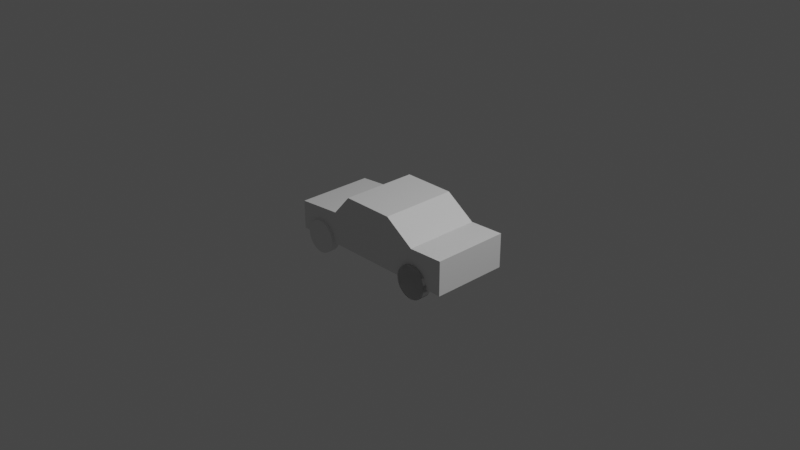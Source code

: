 # Source: car.blend  (saved by Blender 2.81.16; exported with 4.5.12 LTS)
import bpy
from mathutils import Matrix  # noqa: F401  (used for matrix-valued properties, if any)

bpy.ops.wm.read_factory_settings(use_empty=True)
scene = bpy.context.scene
scene.name = 'Scene'

# ---- collections
col_collection = bpy.data.collections.new('Collection'); scene.collection.children.link(col_collection)

# ---- materials (node trees are filled in below, after node groups)
mat_material = bpy.data.materials.new('Material')
mat_material.alpha_threshold = 0.0
mat_material.use_transparent_shadow = False
mat_material.line_color = (0.0, 0.0, 0.0, 1.0)

# ---- material node trees
mat_material.use_nodes = True; mat_material.node_tree.nodes.clear()
_N = mat_material.node_tree.nodes; _L = mat_material.node_tree.links
n0 = _N.new('ShaderNodeOutputMaterial'); n0.name = 'Material Output'; n0.location = (300, 300)
n1 = _N.new('ShaderNodeBsdfPrincipled'); n1.name = 'Principled BSDF'; n1.location = (10, 300)
n1.distribution = 'GGX'
n1.subsurface_method = 'BURLEY'
n1.inputs[2].default_value = 0.4
n1.inputs[3].default_value = 1.45
n1.inputs[27].default_value = (0.0, 0.0, 0.0, 1.0)
n1.inputs[28].default_value = 1.0
_L.new(n1.outputs[0], n0.inputs[0])
n0.is_active_output = True

# ---- world
world_world = bpy.data.worlds.new('World'); scene.world = world_world
world_world.use_nodes = True; world_world.node_tree.nodes.clear()
_N = world_world.node_tree.nodes; _L = world_world.node_tree.links
n0 = _N.new('ShaderNodeOutputWorld'); n0.name = 'World Output'; n0.location = (300, 300)
n1 = _N.new('ShaderNodeBackground'); n1.name = 'Background'; n1.location = (10, 300)
n1.inputs[0].default_value = (0.05088, 0.05088, 0.05088, 1.0)
_L.new(n1.outputs[0], n0.inputs[0])
n0.is_active_output = True
world_world.color = (0.05088, 0.05088, 0.05088)
world_world.use_sun_shadow = False
world_world.sun_shadow_jitter_overblur = 0.0

# ---- cameras
cam_camera = bpy.data.cameras.new('Camera')
cam_camera.clip_end = 100.0
cam_camera.ortho_scale = 7.314

# ---- lights
light_light = bpy.data.lights.new('Light', 'POINT')
light_light.transmission_factor = 0.0
light_light.energy = 1000.0
light_light.shadow_soft_size = 0.1
light_light.shadow_maximum_resolution = 0.006
light_light.use_absolute_resolution = True

# ---- meshes
me_cube = bpy.data.meshes.new('Cube')
me_cube.from_pydata([(-0.9108, -0.2166, -0.2969), (-0.9108, -0.2166, -0.213), (-0.9108, 0.2166, -0.2969), (-0.9108, 0.2166, -0.213), (1.0, 0.4225, 0.05417), (1.0, 0.4225, -0.3196), (1.0, -0.4225, 0.05417), (1.0, -0.4225, -0.3196), (-1.0, 0.4225, -0.004129), (-1.0, 0.4225, -0.3196), (-1.0, -0.4225, -0.004129), (-1.0, -0.4225, -0.3196), (0.0, 0.4225, -0.3196), (-0.2927, -0.4225, 0.2678), (0.0, -0.4225, -0.3196), (-0.2927, 0.4225, 0.2678), (-0.5, 0.4225, -0.3196), (-0.5, -0.4225, 0.03484), (-0.5, -0.4225, -0.3196), (-0.5, 0.4225, 0.03484), (0.5, -0.4225, -0.3196), (0.2819, 0.4225, 0.2643), (0.5, 0.4225, -0.3196), (0.2819, -0.4225, 0.2643), (0.75, -0.4225, -0.3196), (0.6124, 0.4225, 0.04081), (0.75, 0.4225, -0.3196), (0.6124, -0.4225, 0.04081), (-1.0, 0.2166, -0.213), (-1.0, -0.2166, -0.2969), (-1.0, 0.2166, -0.2969), (-1.0, -0.2166, -0.213), (-1.0, 0.2166, -0.2427)], [], [(2, 0, 1, 3), (0, 29, 31, 1), (3, 1, 31, 28), (19, 8, 10, 17), (18, 17, 10, 11), (11, 10, 8, 9, 32, 28, 31), (26, 5, 7, 24), (5, 4, 6, 7), (26, 25, 4, 5), (16, 19, 15, 12), (16, 12, 14, 18), (20, 23, 13, 14), (21, 15, 13, 23), (9, 16, 18, 11), (9, 8, 19, 16), (14, 13, 17, 18), (15, 19, 17, 13), (25, 21, 23, 27), (24, 27, 23, 20), (12, 15, 21, 22), (12, 22, 20, 14), (7, 6, 27, 24), (4, 25, 27, 6), (22, 21, 25, 26), (22, 26, 24, 20), (30, 2, 3, 28, 32), (31, 29, 30, 32, 9, 11), (29, 0, 2, 30)])
_uv = me_cube.uv_layers.new(name='UVMap')
_uv.uv.foreach_set('vector', [0.375, 0.5, 0.375, 0.75, 0.625, 0.75, 0.625, 0.5, 0.375, 0.75, 0.375, 0.9028, 0.625, 0.9028, 0.625, 0.75, 0.625, 0.5, 0.625, 0.75, 0.7778, 0.75, 0.7778, 0.5, 0.8125, 0.5, 0.875, 0.5, 0.875, 0.75, 0.8125, 0.75, 0.375, 0.9375, 0.625, 0.9375, 0.625, 1.0, 0.375, 1.0, 0.375, 0.0, 0.625, 0.0, 0.625, 0.25, 0.375, 0.25, 0.4359, 0.1891, 0.4594, 0.1891, 0.4594, 0.06093, 0.3438, 0.5, 0.375, 0.5, 0.375, 0.75, 0.3438, 0.75, 0.375, 0.5, 0.625, 0.5, 0.625, 0.75, 0.375, 0.75, 0.375, 0.4688, 0.625, 0.4688, 0.625, 0.5, 0.375, 0.5, 0.375, 0.3125, 0.625, 0.3125, 0.625, 0.375, 0.375, 0.375, 0.1875, 0.5, 0.25, 0.5, 0.25, 0.75, 0.1875, 0.75, 0.375, 0.8125, 0.625, 0.8125, 0.625, 0.875, 0.375, 0.875, 0.6875, 0.5, 0.75, 0.5, 0.75, 0.75, 0.6875, 0.75, 0.125, 0.5, 0.1875, 0.5, 0.1875, 0.75, 0.125, 0.75, 0.375, 0.25, 0.625, 0.25, 0.625, 0.3125, 0.375, 0.3125, 0.375, 0.875, 0.625, 0.875, 0.625, 0.9375, 0.375, 0.9375, 0.75, 0.5, 0.8125, 0.5, 0.8125, 0.75, 0.75, 0.75, 0.6562, 0.5, 0.6875, 0.5, 0.6875, 0.75, 0.6562, 0.75, 0.375, 0.7812, 0.625, 0.7812, 0.625, 0.8125, 0.375, 0.8125, 0.375, 0.375, 0.625, 0.375, 0.625, 0.4375, 0.375, 0.4375, 0.25, 0.5, 0.3125, 0.5, 0.3125, 0.75, 0.25, 0.75, 0.375, 0.75, 0.625, 0.75, 0.625, 0.7812, 0.375, 0.7812, 0.625, 0.5, 0.6562, 0.5, 0.6562, 0.75, 0.625, 0.75, 0.375, 0.4375, 0.625, 0.4375, 0.625, 0.4688, 0.375, 0.4688, 0.3125, 0.5, 0.3438, 0.5, 0.3438, 0.75, 0.3125, 0.75, 0.375, 0.3472, 0.375, 0.5, 0.625, 0.5, 0.625, 0.3472, 0.5365, 0.3472, 0.4594, 0.06093, 0.393, 0.06093, 0.393, 0.1891, 0.4359, 0.1891, 0.375, 0.25, 0.375, 0.0, 0.2222, 0.75, 0.375, 0.75, 0.375, 0.5, 0.2222, 0.5])
me_cube.materials.append(mat_material)
me_cube.use_remesh_preserve_volume = False
me_cube.use_remesh_preserve_attributes = False
me_cube.use_mirror_vertex_groups = False
me_cube.update()
me_plane = bpy.data.meshes.new('Plane')
me_plane.from_pydata([(0.9921, -3.849e-07, 0.3794), (0.973, -0.1935, 0.3794), (0.9166, -0.3797, 0.3794), (0.7015, -0.7015, 0.3794), (0.8249, -0.5512, 0.3794), (0.5512, -0.8249, 0.3794), (0.3796, -0.9166, 0.3794), (0.1935, -0.973, 0.3794), (-9.42e-08, -0.9921, 0.3794), (-0.1935, -0.973, 0.3794), (-0.3796, -0.9166, 0.3794), (-0.5512, -0.8249, 0.3794), (-0.7015, -0.7015, 0.3794), (-0.8249, -0.5512, 0.3794), (-0.9166, -0.3796, 0.3794), (-0.9921, -1.219e-07, 0.3794), (-0.973, -0.1935, 0.3794), (-0.973, 0.1935, 0.3794), (0.973, 0.1935, 0.3794), (0.9166, 0.3796, 0.3794), (-0.9166, 0.3796, 0.3794), (0.8249, 0.5512, 0.3794), (-0.8249, 0.5512, 0.3794), (-0.7015, 0.7015, 0.3794), (0.7015, 0.7015, 0.3794), (0.5512, 0.8249, 0.3794), (-0.5512, 0.8249, 0.3794), (0.3796, 0.9166, 0.3794), (0.1935, 0.973, 0.3794), (0.0, 0.9921, 0.3794), (-0.1935, 0.973, 0.3794), (-0.3796, 0.9166, 0.3794), (0.9921, -3.849e-07, -0.1399), (0.973, -0.1935, -0.1399), (0.9166, -0.3797, -0.1399), (0.7015, -0.7015, -0.1399), (0.8249, -0.5512, -0.1399), (0.5512, -0.8249, -0.1399), (0.3796, -0.9166, -0.1399), (0.1935, -0.973, -0.1399), (-9.42e-08, -0.9921, -0.1399), (-0.1935, -0.973, -0.1399), (-0.3796, -0.9166, -0.1399), (-0.5512, -0.8249, -0.1399), (-0.7015, -0.7015, -0.1399), (-0.8249, -0.5512, -0.1399), (-0.9166, -0.3796, -0.1399), (-0.9921, -1.219e-07, -0.1399), (-0.973, -0.1935, -0.1399), (-0.973, 0.1935, -0.1399), (0.973, 0.1935, -0.1399), (0.9166, 0.3796, -0.1399), (-0.9166, 0.3796, -0.1399), (0.8249, 0.5512, -0.1399), (-0.8249, 0.5512, -0.1399), (-0.7015, 0.7015, -0.1399), (0.7015, 0.7015, -0.1399), (0.5512, 0.8249, -0.1399), (-0.5512, 0.8249, -0.1399), (0.3796, 0.9166, -0.1399), (0.1935, 0.973, -0.1399), (0.0, 0.9921, -0.1399), (-0.1935, 0.973, -0.1399), (-0.3796, 0.9166, -0.1399)], [], [(15, 16, 14, 13, 12, 11, 10, 9, 8, 7, 6, 5, 3, 4, 2, 1, 0, 18, 19, 21, 24, 25, 27, 28, 29, 30, 31, 26, 23, 22, 20, 17), (47, 49, 52, 54, 55, 58, 63, 62, 61, 60, 59, 57, 56, 53, 51, 50, 32, 33, 34, 36, 35, 37, 38, 39, 40, 41, 42, 43, 44, 45, 46, 48), (0, 1, 33, 32), (1, 2, 34, 33), (4, 3, 35, 36), (2, 4, 36, 34), (3, 5, 37, 35), (5, 6, 38, 37), (6, 7, 39, 38), (7, 8, 40, 39), (8, 9, 41, 40), (9, 10, 42, 41), (10, 11, 43, 42), (11, 12, 44, 43), (13, 14, 46, 45), (12, 13, 45, 44), (16, 15, 47, 48), (14, 16, 48, 46), (15, 17, 49, 47), (18, 0, 32, 50), (17, 20, 52, 49), (19, 18, 50, 51), (21, 19, 51, 53), (20, 22, 54, 52), (23, 26, 58, 55), (24, 21, 53, 56), (25, 24, 56, 57), (22, 23, 55, 54), (28, 27, 59, 60), (30, 29, 61, 62), (27, 25, 57, 59), (29, 28, 60, 61), (31, 30, 62, 63), (26, 31, 63, 58)])
_uv = me_plane.uv_layers.new(name='UVMap')
_uv.uv.foreach_set('vector', [0.003964, 0.5, 0.01349, 0.4032, 0.04172, 0.3102, 0.08756, 0.2244, 0.1492, 0.1492, 0.2244, 0.08756, 0.3102, 0.04172, 0.4032, 0.01349, 0.5, 0.003964, 0.5968, 0.01349, 0.6898, 0.04172, 0.7756, 0.08756, 0.8508, 0.1492, 0.9124, 0.2244, 0.9583, 0.3102, 0.9865, 0.4032, 0.996, 0.5, 0.9865, 0.5968, 0.9583, 0.6898, 0.9124, 0.7756, 0.8508, 0.8508, 0.7756, 0.9124, 0.6898, 0.9583, 0.5968, 0.9865, 0.5, 0.996, 0.4032, 0.9865, 0.3102, 0.9583, 0.2244, 0.9124, 0.1492, 0.8508, 0.08756, 0.7756, 0.04172, 0.6898, 0.0135, 0.5968, 0.003964, 0.5, 0.0135, 0.5968, 0.04172, 0.6898, 0.08756, 0.7756, 0.1492, 0.8508, 0.2244, 0.9124, 0.3102, 0.9583, 0.4032, 0.9865, 0.5, 0.996, 0.5968, 0.9865, 0.6898, 0.9583, 0.7756, 0.9124, 0.8508, 0.8508, 0.9124, 0.7756, 0.9583, 0.6898, 0.9865, 0.5968, 0.996, 0.5, 0.9865, 0.4032, 0.9583, 0.3102, 0.9124, 0.2244, 0.8508, 0.1492, 0.7756, 0.08756, 0.6898, 0.04172, 0.5968, 0.01349, 0.5, 0.003964, 0.4032, 0.01349, 0.3102, 0.04172, 0.2244, 0.08756, 0.1492, 0.1492, 0.08756, 0.2244, 0.04172, 0.3102, 0.01349, 0.4032, 0.996, 0.5, 0.9865, 0.4032, 0.9865, 0.4032, 0.996, 0.5, 0.9865, 0.4032, 0.9583, 0.3102, 0.9583, 0.3102, 0.9865, 0.4032, 0.9124, 0.2244, 0.8508, 0.1492, 0.8508, 0.1492, 0.9124, 0.2244, 0.9583, 0.3102, 0.9124, 0.2244, 0.9124, 0.2244, 0.9583, 0.3102, 0.8508, 0.1492, 0.7756, 0.08756, 0.7756, 0.08756, 0.8508, 0.1492, 0.7756, 0.08756, 0.6898, 0.04172, 0.6898, 0.04172, 0.7756, 0.08756, 0.6898, 0.04172, 0.5968, 0.01349, 0.5968, 0.01349, 0.6898, 0.04172, 0.5968, 0.01349, 0.5, 0.003964, 0.5, 0.003964, 0.5968, 0.01349, 0.5, 0.003964, 0.4032, 0.01349, 0.4032, 0.01349, 0.5, 0.003964, 0.4032, 0.01349, 0.3102, 0.04172, 0.3102, 0.04172, 0.4032, 0.01349, 0.3102, 0.04172, 0.2244, 0.08756, 0.2244, 0.08756, 0.3102, 0.04172, 0.2244, 0.08756, 0.1492, 0.1492, 0.1492, 0.1492, 0.2244, 0.08756, 0.08756, 0.2244, 0.04172, 0.3102, 0.04172, 0.3102, 0.08756, 0.2244, 0.1492, 0.1492, 0.08756, 0.2244, 0.08756, 0.2244, 0.1492, 0.1492, 0.01349, 0.4032, 0.003964, 0.5, 0.003964, 0.5, 0.01349, 0.4032, 0.04172, 0.3102, 0.01349, 0.4032, 0.01349, 0.4032, 0.04172, 0.3102, 0.003964, 0.5, 0.0135, 0.5968, 0.0135, 0.5968, 0.003964, 0.5, 0.9865, 0.5968, 0.996, 0.5, 0.996, 0.5, 0.9865, 0.5968, 0.0135, 0.5968, 0.04172, 0.6898, 0.04172, 0.6898, 0.0135, 0.5968, 0.9583, 0.6898, 0.9865, 0.5968, 0.9865, 0.5968, 0.9583, 0.6898, 0.9124, 0.7756, 0.9583, 0.6898, 0.9583, 0.6898, 0.9124, 0.7756, 0.04172, 0.6898, 0.08756, 0.7756, 0.08756, 0.7756, 0.04172, 0.6898, 0.1492, 0.8508, 0.2244, 0.9124, 0.2244, 0.9124, 0.1492, 0.8508, 0.8508, 0.8508, 0.9124, 0.7756, 0.9124, 0.7756, 0.8508, 0.8508, 0.7756, 0.9124, 0.8508, 0.8508, 0.8508, 0.8508, 0.7756, 0.9124, 0.08756, 0.7756, 0.1492, 0.8508, 0.1492, 0.8508, 0.08756, 0.7756, 0.5968, 0.9865, 0.6898, 0.9583, 0.6898, 0.9583, 0.5968, 0.9865, 0.4032, 0.9865, 0.5, 0.996, 0.5, 0.996, 0.4032, 0.9865, 0.6898, 0.9583, 0.7756, 0.9124, 0.7756, 0.9124, 0.6898, 0.9583, 0.5, 0.996, 0.5968, 0.9865, 0.5968, 0.9865, 0.5, 0.996, 0.3102, 0.9583, 0.4032, 0.9865, 0.4032, 0.9865, 0.3102, 0.9583, 0.2244, 0.9124, 0.3102, 0.9583, 0.3102, 0.9583, 0.2244, 0.9124])
me_plane.use_remesh_fix_poles = True
me_plane.use_remesh_preserve_attributes = False
me_plane.use_mirror_vertex_groups = False
me_plane.update()
me_plane_001 = bpy.data.meshes.new('Plane.001')
me_plane_001.from_pydata([(0.973, -0.1935, 0.3794), (0.9166, -0.3797, 0.3794), (0.7015, -0.7015, 0.3794), (0.8249, -0.5512, 0.3794), (0.5512, -0.8249, 0.3794), (0.3796, -0.9166, 0.3794), (0.1935, -0.973, 0.3794), (-9.42e-08, -0.9921, 0.3794), (-0.1935, -0.973, 0.3794), (-0.3796, -0.9166, 0.3794), (-0.5512, -0.8249, 0.3794), (-0.7015, -0.7015, 0.3794), (-0.8249, -0.5512, 0.3794), (-0.9166, -0.3796, 0.3794), (-0.973, -0.1935, 0.3794), (-0.973, 0.1935, 0.3794), (0.973, 0.1935, 0.3794), (0.9166, 0.3796, 0.3794), (-0.9166, 0.3796, 0.3794), (0.8249, 0.5512, 0.3794), (-0.8249, 0.5512, 0.3794), (-0.7015, 0.7015, 0.3794), (0.7015, 0.7015, 0.3794), (0.5512, 0.8249, 0.3794), (-0.5512, 0.8249, 0.3794), (0.3796, 0.9166, 0.3794), (0.1935, 0.973, 0.3794), (0.0, 0.9921, 0.3794), (-0.1935, 0.973, 0.3794), (-0.3796, 0.9166, 0.3794), (0.973, -0.1935, -0.1399), (0.9166, -0.3797, -0.1399), (0.7015, -0.7015, -0.1399), (0.8249, -0.5512, -0.1399), (0.5512, -0.8249, -0.1399), (0.3796, -0.9166, -0.1399), (0.1935, -0.973, -0.1399), (-9.42e-08, -0.9921, -0.1399), (-0.1935, -0.973, -0.1399), (-0.3796, -0.9166, -0.1399), (-0.5512, -0.8249, -0.1399), (-0.7015, -0.7015, -0.1399), (-0.8249, -0.5512, -0.1399), (-0.9166, -0.3796, -0.1399), (-0.973, -0.1935, -0.1399), (-0.973, 0.1935, -0.1399), (0.973, 0.1935, -0.1399), (0.9166, 0.3796, -0.1399), (-0.9166, 0.3796, -0.1399), (0.8249, 0.5512, -0.1399), (-0.8249, 0.5512, -0.1399), (-0.7015, 0.7015, -0.1399), (0.7015, 0.7015, -0.1399), (0.5512, 0.8249, -0.1399), (-0.5512, 0.8249, -0.1399), (0.3796, 0.9166, -0.1399), (0.1935, 0.973, -0.1399), (0.0, 0.9921, -0.1399), (-0.1935, 0.973, -0.1399), (-0.3796, 0.9166, -0.1399), (0.9921, 0.0, 0.3794), (0.973, 0.1935, 0.3794), (0.9166, 0.3797, 0.3794), (0.7015, 0.7015, 0.3794), (0.8249, 0.5512, 0.3794), (0.5512, 0.8249, 0.3794), (0.3796, 0.9166, 0.3794), (0.1935, 0.973, 0.3794), (-9.42e-08, 0.9921, 0.3794), (-0.1935, 0.973, 0.3794), (-0.3796, 0.9166, 0.3794), (-0.5512, 0.8249, 0.3794), (-0.7015, 0.7015, 0.3794), (-0.8249, 0.5512, 0.3794), (-0.9166, 0.3796, 0.3794), (-0.9921, 0.0, 0.3794), (-0.973, 0.1935, 0.3794), (-0.973, -0.1935, 0.3794), (0.973, -0.1935, 0.3794), (0.9166, -0.3796, 0.3794), (-0.9166, -0.3796, 0.3794), (0.8249, -0.5512, 0.3794), (-0.8249, -0.5512, 0.3794), (-0.7015, -0.7015, 0.3794), (0.7015, -0.7015, 0.3794), (0.5512, -0.8249, 0.3794), (-0.5512, -0.8249, 0.3794), (0.3796, -0.9166, 0.3794), (0.1935, -0.973, 0.3794), (0.0, -0.9921, 0.3794), (-0.1935, -0.973, 0.3794), (-0.3796, -0.9166, 0.3794), (0.9921, 0.0, -0.1399), (0.973, 0.1935, -0.1399), (0.9166, 0.3797, -0.1399), (0.7015, 0.7015, -0.1399), (0.8249, 0.5512, -0.1399), (0.5512, 0.8249, -0.1399), (0.3796, 0.9166, -0.1399), (0.1935, 0.973, -0.1399), (-9.42e-08, 0.9921, -0.1399), (-0.1935, 0.973, -0.1399), (-0.3796, 0.9166, -0.1399), (-0.5512, 0.8249, -0.1399), (-0.7015, 0.7015, -0.1399), (-0.8249, 0.5512, -0.1399), (-0.9166, 0.3796, -0.1399), (-0.9921, 0.0, -0.1399), (-0.973, 0.1935, -0.1399), (-0.973, -0.1935, -0.1399), (0.973, -0.1935, -0.1399), (0.9166, -0.3796, -0.1399), (-0.9166, -0.3796, -0.1399), (0.8249, -0.5512, -0.1399), (-0.8249, -0.5512, -0.1399), (-0.7015, -0.7015, -0.1399), (0.7015, -0.7015, -0.1399), (0.5512, -0.8249, -0.1399), (-0.5512, -0.8249, -0.1399), (0.3796, -0.9166, -0.1399), (0.1935, -0.973, -0.1399), (0.0, -0.9921, -0.1399), (-0.1935, -0.973, -0.1399), (-0.3796, -0.9166, -0.1399)], [], [(75, 14, 13, 12, 11, 10, 9, 8, 7, 6, 5, 4, 2, 3, 1, 0, 60, 16, 17, 19, 22, 23, 25, 26, 27, 28, 29, 24, 21, 20, 18, 15), (107, 45, 48, 50, 51, 54, 59, 58, 57, 56, 55, 53, 52, 49, 47, 46, 92, 30, 31, 33, 32, 34, 35, 36, 37, 38, 39, 40, 41, 42, 43, 44), (60, 0, 30, 92), (0, 1, 31, 30), (3, 2, 32, 33), (1, 3, 33, 31), (2, 4, 34, 32), (4, 5, 35, 34), (5, 6, 36, 35), (6, 7, 37, 36), (7, 8, 38, 37), (8, 9, 39, 38), (9, 10, 40, 39), (10, 11, 41, 40), (12, 13, 43, 42), (11, 12, 42, 41), (14, 75, 107, 44), (13, 14, 44, 43), (75, 15, 45, 107), (16, 60, 92, 46), (15, 18, 48, 45), (17, 16, 46, 47), (19, 17, 47, 49), (18, 20, 50, 48), (21, 24, 54, 51), (22, 19, 49, 52), (23, 22, 52, 53), (20, 21, 51, 50), (26, 25, 55, 56), (28, 27, 57, 58), (25, 23, 53, 55), (27, 26, 56, 57), (29, 28, 58, 59), (24, 29, 59, 54), (75, 77, 80, 82, 83, 86, 91, 90, 89, 88, 87, 85, 84, 81, 79, 78, 60, 61, 62, 64, 63, 65, 66, 67, 68, 69, 70, 71, 72, 73, 74, 76), (107, 108, 106, 105, 104, 103, 102, 101, 100, 99, 98, 97, 95, 96, 94, 93, 92, 110, 111, 113, 116, 117, 119, 120, 121, 122, 123, 118, 115, 114, 112, 109), (60, 92, 93, 61), (61, 93, 94, 62), (64, 96, 95, 63), (62, 94, 96, 64), (63, 95, 97, 65), (65, 97, 98, 66), (66, 98, 99, 67), (67, 99, 100, 68), (68, 100, 101, 69), (69, 101, 102, 70), (70, 102, 103, 71), (71, 103, 104, 72), (73, 105, 106, 74), (72, 104, 105, 73), (76, 108, 107, 75), (74, 106, 108, 76), (75, 107, 109, 77), (78, 110, 92, 60), (77, 109, 112, 80), (79, 111, 110, 78), (81, 113, 111, 79), (80, 112, 114, 82), (83, 115, 118, 86), (84, 116, 113, 81), (85, 117, 116, 84), (82, 114, 115, 83), (88, 120, 119, 87), (90, 122, 121, 89), (87, 119, 117, 85), (89, 121, 120, 88), (91, 123, 122, 90), (86, 118, 123, 91)])
_uv = me_plane_001.uv_layers.new(name='UVMap')
_uv.uv.foreach_set('vector', [0.003964, 0.5, 0.01349, 0.4032, 0.04172, 0.3102, 0.08756, 0.2244, 0.1492, 0.1492, 0.2244, 0.08756, 0.3102, 0.04172, 0.4032, 0.01349, 0.5, 0.003964, 0.5968, 0.01349, 0.6898, 0.04172, 0.7756, 0.08756, 0.8508, 0.1492, 0.9124, 0.2244, 0.9583, 0.3102, 0.9865, 0.4032, 0.996, 0.5, 0.9865, 0.5968, 0.9583, 0.6898, 0.9124, 0.7756, 0.8508, 0.8508, 0.7756, 0.9124, 0.6898, 0.9583, 0.5968, 0.9865, 0.5, 0.996, 0.4032, 0.9865, 0.3102, 0.9583, 0.2244, 0.9124, 0.1492, 0.8508, 0.08756, 0.7756, 0.04172, 0.6898, 0.0135, 0.5968, 0.003964, 0.5, 0.0135, 0.5968, 0.04172, 0.6898, 0.08756, 0.7756, 0.1492, 0.8508, 0.2244, 0.9124, 0.3102, 0.9583, 0.4032, 0.9865, 0.5, 0.996, 0.5968, 0.9865, 0.6898, 0.9583, 0.7756, 0.9124, 0.8508, 0.8508, 0.9124, 0.7756, 0.9583, 0.6898, 0.9865, 0.5968, 0.996, 0.5, 0.9865, 0.4032, 0.9583, 0.3102, 0.9124, 0.2244, 0.8508, 0.1492, 0.7756, 0.08756, 0.6898, 0.04172, 0.5968, 0.01349, 0.5, 0.003964, 0.4032, 0.01349, 0.3102, 0.04172, 0.2244, 0.08756, 0.1492, 0.1492, 0.08756, 0.2244, 0.04172, 0.3102, 0.01349, 0.4032, 0.996, 0.5, 0.9865, 0.4032, 0.9865, 0.4032, 0.996, 0.5, 0.9865, 0.4032, 0.9583, 0.3102, 0.9583, 0.3102, 0.9865, 0.4032, 0.9124, 0.2244, 0.8508, 0.1492, 0.8508, 0.1492, 0.9124, 0.2244, 0.9583, 0.3102, 0.9124, 0.2244, 0.9124, 0.2244, 0.9583, 0.3102, 0.8508, 0.1492, 0.7756, 0.08756, 0.7756, 0.08756, 0.8508, 0.1492, 0.7756, 0.08756, 0.6898, 0.04172, 0.6898, 0.04172, 0.7756, 0.08756, 0.6898, 0.04172, 0.5968, 0.01349, 0.5968, 0.01349, 0.6898, 0.04172, 0.5968, 0.01349, 0.5, 0.003964, 0.5, 0.003964, 0.5968, 0.01349, 0.5, 0.003964, 0.4032, 0.01349, 0.4032, 0.01349, 0.5, 0.003964, 0.4032, 0.01349, 0.3102, 0.04172, 0.3102, 0.04172, 0.4032, 0.01349, 0.3102, 0.04172, 0.2244, 0.08756, 0.2244, 0.08756, 0.3102, 0.04172, 0.2244, 0.08756, 0.1492, 0.1492, 0.1492, 0.1492, 0.2244, 0.08756, 0.08756, 0.2244, 0.04172, 0.3102, 0.04172, 0.3102, 0.08756, 0.2244, 0.1492, 0.1492, 0.08756, 0.2244, 0.08756, 0.2244, 0.1492, 0.1492, 0.01349, 0.4032, 0.003964, 0.5, 0.003964, 0.5, 0.01349, 0.4032, 0.04172, 0.3102, 0.01349, 0.4032, 0.01349, 0.4032, 0.04172, 0.3102, 0.003964, 0.5, 0.0135, 0.5968, 0.0135, 0.5968, 0.003964, 0.5, 0.9865, 0.5968, 0.996, 0.5, 0.996, 0.5, 0.9865, 0.5968, 0.0135, 0.5968, 0.04172, 0.6898, 0.04172, 0.6898, 0.0135, 0.5968, 0.9583, 0.6898, 0.9865, 0.5968, 0.9865, 0.5968, 0.9583, 0.6898, 0.9124, 0.7756, 0.9583, 0.6898, 0.9583, 0.6898, 0.9124, 0.7756, 0.04172, 0.6898, 0.08756, 0.7756, 0.08756, 0.7756, 0.04172, 0.6898, 0.1492, 0.8508, 0.2244, 0.9124, 0.2244, 0.9124, 0.1492, 0.8508, 0.8508, 0.8508, 0.9124, 0.7756, 0.9124, 0.7756, 0.8508, 0.8508, 0.7756, 0.9124, 0.8508, 0.8508, 0.8508, 0.8508, 0.7756, 0.9124, 0.08756, 0.7756, 0.1492, 0.8508, 0.1492, 0.8508, 0.08756, 0.7756, 0.5968, 0.9865, 0.6898, 0.9583, 0.6898, 0.9583, 0.5968, 0.9865, 0.4032, 0.9865, 0.5, 0.996, 0.5, 0.996, 0.4032, 0.9865, 0.6898, 0.9583, 0.7756, 0.9124, 0.7756, 0.9124, 0.6898, 0.9583, 0.5, 0.996, 0.5968, 0.9865, 0.5968, 0.9865, 0.5, 0.996, 0.3102, 0.9583, 0.4032, 0.9865, 0.4032, 0.9865, 0.3102, 0.9583, 0.2244, 0.9124, 0.3102, 0.9583, 0.3102, 0.9583, 0.2244, 0.9124, 0.003964, 0.5, 0.0135, 0.5968, 0.04172, 0.6898, 0.08756, 0.7756, 0.1492, 0.8508, 0.2244, 0.9124, 0.3102, 0.9583, 0.4032, 0.9865, 0.5, 0.996, 0.5968, 0.9865, 0.6898, 0.9583, 0.7756, 0.9124, 0.8508, 0.8508, 0.9124, 0.7756, 0.9583, 0.6898, 0.9865, 0.5968, 0.996, 0.5, 0.9865, 0.4032, 0.9583, 0.3102, 0.9124, 0.2244, 0.8508, 0.1492, 0.7756, 0.08756, 0.6898, 0.04172, 0.5968, 0.01349, 0.5, 0.003964, 0.4032, 0.01349, 0.3102, 0.04172, 0.2244, 0.08756, 0.1492, 0.1492, 0.08756, 0.2244, 0.04172, 0.3102, 0.01349, 0.4032, 0.003964, 0.5, 0.01349, 0.4032, 0.04172, 0.3102, 0.08756, 0.2244, 0.1492, 0.1492, 0.2244, 0.08756, 0.3102, 0.04172, 0.4032, 0.01349, 0.5, 0.003964, 0.5968, 0.01349, 0.6898, 0.04172, 0.7756, 0.08756, 0.8508, 0.1492, 0.9124, 0.2244, 0.9583, 0.3102, 0.9865, 0.4032, 0.996, 0.5, 0.9865, 0.5968, 0.9583, 0.6898, 0.9124, 0.7756, 0.8508, 0.8508, 0.7756, 0.9124, 0.6898, 0.9583, 0.5968, 0.9865, 0.5, 0.996, 0.4032, 0.9865, 0.3102, 0.9583, 0.2244, 0.9124, 0.1492, 0.8508, 0.08756, 0.7756, 0.04172, 0.6898, 0.0135, 0.5968, 0.996, 0.5, 0.996, 0.5, 0.9865, 0.4032, 0.9865, 0.4032, 0.9865, 0.4032, 0.9865, 0.4032, 0.9583, 0.3102, 0.9583, 0.3102, 0.9124, 0.2244, 0.9124, 0.2244, 0.8508, 0.1492, 0.8508, 0.1492, 0.9583, 0.3102, 0.9583, 0.3102, 0.9124, 0.2244, 0.9124, 0.2244, 0.8508, 0.1492, 0.8508, 0.1492, 0.7756, 0.08756, 0.7756, 0.08756, 0.7756, 0.08756, 0.7756, 0.08756, 0.6898, 0.04172, 0.6898, 0.04172, 0.6898, 0.04172, 0.6898, 0.04172, 0.5968, 0.01349, 0.5968, 0.01349, 0.5968, 0.01349, 0.5968, 0.01349, 0.5, 0.003964, 0.5, 0.003964, 0.5, 0.003964, 0.5, 0.003964, 0.4032, 0.01349, 0.4032, 0.01349, 0.4032, 0.01349, 0.4032, 0.01349, 0.3102, 0.04172, 0.3102, 0.04172, 0.3102, 0.04172, 0.3102, 0.04172, 0.2244, 0.08756, 0.2244, 0.08756, 0.2244, 0.08756, 0.2244, 0.08756, 0.1492, 0.1492, 0.1492, 0.1492, 0.08756, 0.2244, 0.08756, 0.2244, 0.04172, 0.3102, 0.04172, 0.3102, 0.1492, 0.1492, 0.1492, 0.1492, 0.08756, 0.2244, 0.08756, 0.2244, 0.01349, 0.4032, 0.01349, 0.4032, 0.003964, 0.5, 0.003964, 0.5, 0.04172, 0.3102, 0.04172, 0.3102, 0.01349, 0.4032, 0.01349, 0.4032, 0.003964, 0.5, 0.003964, 0.5, 0.0135, 0.5968, 0.0135, 0.5968, 0.9865, 0.5968, 0.9865, 0.5968, 0.996, 0.5, 0.996, 0.5, 0.0135, 0.5968, 0.0135, 0.5968, 0.04172, 0.6898, 0.04172, 0.6898, 0.9583, 0.6898, 0.9583, 0.6898, 0.9865, 0.5968, 0.9865, 0.5968, 0.9124, 0.7756, 0.9124, 0.7756, 0.9583, 0.6898, 0.9583, 0.6898, 0.04172, 0.6898, 0.04172, 0.6898, 0.08756, 0.7756, 0.08756, 0.7756, 0.1492, 0.8508, 0.1492, 0.8508, 0.2244, 0.9124, 0.2244, 0.9124, 0.8508, 0.8508, 0.8508, 0.8508, 0.9124, 0.7756, 0.9124, 0.7756, 0.7756, 0.9124, 0.7756, 0.9124, 0.8508, 0.8508, 0.8508, 0.8508, 0.08756, 0.7756, 0.08756, 0.7756, 0.1492, 0.8508, 0.1492, 0.8508, 0.5968, 0.9865, 0.5968, 0.9865, 0.6898, 0.9583, 0.6898, 0.9583, 0.4032, 0.9865, 0.4032, 0.9865, 0.5, 0.996, 0.5, 0.996, 0.6898, 0.9583, 0.6898, 0.9583, 0.7756, 0.9124, 0.7756, 0.9124, 0.5, 0.996, 0.5, 0.996, 0.5968, 0.9865, 0.5968, 0.9865, 0.3102, 0.9583, 0.3102, 0.9583, 0.4032, 0.9865, 0.4032, 0.9865, 0.2244, 0.9124, 0.2244, 0.9124, 0.3102, 0.9583, 0.3102, 0.9583])
me_plane_001.use_remesh_fix_poles = True
me_plane_001.use_remesh_preserve_attributes = False
me_plane_001.use_mirror_vertex_groups = False
me_plane_001.update()
me_plane_003 = bpy.data.meshes.new('Plane.003')
me_plane_003.from_pydata([(0.9921, -3.849e-07, 0.3794), (0.973, -0.1935, 0.3794), (0.9166, -0.3797, 0.3794), (0.7015, -0.7015, 0.3794), (0.8249, -0.5512, 0.3794), (0.5512, -0.8249, 0.3794), (0.3796, -0.9166, 0.3794), (0.1935, -0.973, 0.3794), (-9.42e-08, -0.9921, 0.3794), (-0.1935, -0.973, 0.3794), (-0.3796, -0.9166, 0.3794), (-0.5512, -0.8249, 0.3794), (-0.7015, -0.7015, 0.3794), (-0.8249, -0.5512, 0.3794), (-0.9166, -0.3796, 0.3794), (-0.9921, -1.219e-07, 0.3794), (-0.973, -0.1935, 0.3794), (-0.973, 0.1935, 0.3794), (0.973, 0.1935, 0.3794), (0.9166, 0.3796, 0.3794), (-0.9166, 0.3796, 0.3794), (0.8249, 0.5512, 0.3794), (-0.8249, 0.5512, 0.3794), (-0.7015, 0.7015, 0.3794), (0.7015, 0.7015, 0.3794), (0.5512, 0.8249, 0.3794), (-0.5512, 0.8249, 0.3794), (0.3796, 0.9166, 0.3794), (0.1935, 0.973, 0.3794), (0.0, 0.9921, 0.3794), (-0.1935, 0.973, 0.3794), (-0.3796, 0.9166, 0.3794), (0.9921, -3.849e-07, -0.1399), (0.973, -0.1935, -0.1399), (0.9166, -0.3797, -0.1399), (0.7015, -0.7015, -0.1399), (0.8249, -0.5512, -0.1399), (0.5512, -0.8249, -0.1399), (0.3796, -0.9166, -0.1399), (0.1935, -0.973, -0.1399), (-9.42e-08, -0.9921, -0.1399), (-0.1935, -0.973, -0.1399), (-0.3796, -0.9166, -0.1399), (-0.5512, -0.8249, -0.1399), (-0.7015, -0.7015, -0.1399), (-0.8249, -0.5512, -0.1399), (-0.9166, -0.3796, -0.1399), (-0.9921, -1.219e-07, -0.1399), (-0.973, -0.1935, -0.1399), (-0.973, 0.1935, -0.1399), (0.973, 0.1935, -0.1399), (0.9166, 0.3796, -0.1399), (-0.9166, 0.3796, -0.1399), (0.8249, 0.5512, -0.1399), (-0.8249, 0.5512, -0.1399), (-0.7015, 0.7015, -0.1399), (0.7015, 0.7015, -0.1399), (0.5512, 0.8249, -0.1399), (-0.5512, 0.8249, -0.1399), (0.3796, 0.9166, -0.1399), (0.1935, 0.973, -0.1399), (0.0, 0.9921, -0.1399), (-0.1935, 0.973, -0.1399), (-0.3796, 0.9166, -0.1399)], [], [(15, 16, 14, 13, 12, 11, 10, 9, 8, 7, 6, 5, 3, 4, 2, 1, 0, 18, 19, 21, 24, 25, 27, 28, 29, 30, 31, 26, 23, 22, 20, 17), (47, 49, 52, 54, 55, 58, 63, 62, 61, 60, 59, 57, 56, 53, 51, 50, 32, 33, 34, 36, 35, 37, 38, 39, 40, 41, 42, 43, 44, 45, 46, 48), (0, 1, 33, 32), (1, 2, 34, 33), (4, 3, 35, 36), (2, 4, 36, 34), (3, 5, 37, 35), (5, 6, 38, 37), (6, 7, 39, 38), (7, 8, 40, 39), (8, 9, 41, 40), (9, 10, 42, 41), (10, 11, 43, 42), (11, 12, 44, 43), (13, 14, 46, 45), (12, 13, 45, 44), (16, 15, 47, 48), (14, 16, 48, 46), (15, 17, 49, 47), (18, 0, 32, 50), (17, 20, 52, 49), (19, 18, 50, 51), (21, 19, 51, 53), (20, 22, 54, 52), (23, 26, 58, 55), (24, 21, 53, 56), (25, 24, 56, 57), (22, 23, 55, 54), (28, 27, 59, 60), (30, 29, 61, 62), (27, 25, 57, 59), (29, 28, 60, 61), (31, 30, 62, 63), (26, 31, 63, 58)])
_uv = me_plane_003.uv_layers.new(name='UVMap')
_uv.uv.foreach_set('vector', [0.003964, 0.5, 0.01349, 0.4032, 0.04172, 0.3102, 0.08756, 0.2244, 0.1492, 0.1492, 0.2244, 0.08756, 0.3102, 0.04172, 0.4032, 0.01349, 0.5, 0.003964, 0.5968, 0.01349, 0.6898, 0.04172, 0.7756, 0.08756, 0.8508, 0.1492, 0.9124, 0.2244, 0.9583, 0.3102, 0.9865, 0.4032, 0.996, 0.5, 0.9865, 0.5968, 0.9583, 0.6898, 0.9124, 0.7756, 0.8508, 0.8508, 0.7756, 0.9124, 0.6898, 0.9583, 0.5968, 0.9865, 0.5, 0.996, 0.4032, 0.9865, 0.3102, 0.9583, 0.2244, 0.9124, 0.1492, 0.8508, 0.08756, 0.7756, 0.04172, 0.6898, 0.0135, 0.5968, 0.003964, 0.5, 0.0135, 0.5968, 0.04172, 0.6898, 0.08756, 0.7756, 0.1492, 0.8508, 0.2244, 0.9124, 0.3102, 0.9583, 0.4032, 0.9865, 0.5, 0.996, 0.5968, 0.9865, 0.6898, 0.9583, 0.7756, 0.9124, 0.8508, 0.8508, 0.9124, 0.7756, 0.9583, 0.6898, 0.9865, 0.5968, 0.996, 0.5, 0.9865, 0.4032, 0.9583, 0.3102, 0.9124, 0.2244, 0.8508, 0.1492, 0.7756, 0.08756, 0.6898, 0.04172, 0.5968, 0.01349, 0.5, 0.003964, 0.4032, 0.01349, 0.3102, 0.04172, 0.2244, 0.08756, 0.1492, 0.1492, 0.08756, 0.2244, 0.04172, 0.3102, 0.01349, 0.4032, 0.996, 0.5, 0.9865, 0.4032, 0.9865, 0.4032, 0.996, 0.5, 0.9865, 0.4032, 0.9583, 0.3102, 0.9583, 0.3102, 0.9865, 0.4032, 0.9124, 0.2244, 0.8508, 0.1492, 0.8508, 0.1492, 0.9124, 0.2244, 0.9583, 0.3102, 0.9124, 0.2244, 0.9124, 0.2244, 0.9583, 0.3102, 0.8508, 0.1492, 0.7756, 0.08756, 0.7756, 0.08756, 0.8508, 0.1492, 0.7756, 0.08756, 0.6898, 0.04172, 0.6898, 0.04172, 0.7756, 0.08756, 0.6898, 0.04172, 0.5968, 0.01349, 0.5968, 0.01349, 0.6898, 0.04172, 0.5968, 0.01349, 0.5, 0.003964, 0.5, 0.003964, 0.5968, 0.01349, 0.5, 0.003964, 0.4032, 0.01349, 0.4032, 0.01349, 0.5, 0.003964, 0.4032, 0.01349, 0.3102, 0.04172, 0.3102, 0.04172, 0.4032, 0.01349, 0.3102, 0.04172, 0.2244, 0.08756, 0.2244, 0.08756, 0.3102, 0.04172, 0.2244, 0.08756, 0.1492, 0.1492, 0.1492, 0.1492, 0.2244, 0.08756, 0.08756, 0.2244, 0.04172, 0.3102, 0.04172, 0.3102, 0.08756, 0.2244, 0.1492, 0.1492, 0.08756, 0.2244, 0.08756, 0.2244, 0.1492, 0.1492, 0.01349, 0.4032, 0.003964, 0.5, 0.003964, 0.5, 0.01349, 0.4032, 0.04172, 0.3102, 0.01349, 0.4032, 0.01349, 0.4032, 0.04172, 0.3102, 0.003964, 0.5, 0.0135, 0.5968, 0.0135, 0.5968, 0.003964, 0.5, 0.9865, 0.5968, 0.996, 0.5, 0.996, 0.5, 0.9865, 0.5968, 0.0135, 0.5968, 0.04172, 0.6898, 0.04172, 0.6898, 0.0135, 0.5968, 0.9583, 0.6898, 0.9865, 0.5968, 0.9865, 0.5968, 0.9583, 0.6898, 0.9124, 0.7756, 0.9583, 0.6898, 0.9583, 0.6898, 0.9124, 0.7756, 0.04172, 0.6898, 0.08756, 0.7756, 0.08756, 0.7756, 0.04172, 0.6898, 0.1492, 0.8508, 0.2244, 0.9124, 0.2244, 0.9124, 0.1492, 0.8508, 0.8508, 0.8508, 0.9124, 0.7756, 0.9124, 0.7756, 0.8508, 0.8508, 0.7756, 0.9124, 0.8508, 0.8508, 0.8508, 0.8508, 0.7756, 0.9124, 0.08756, 0.7756, 0.1492, 0.8508, 0.1492, 0.8508, 0.08756, 0.7756, 0.5968, 0.9865, 0.6898, 0.9583, 0.6898, 0.9583, 0.5968, 0.9865, 0.4032, 0.9865, 0.5, 0.996, 0.5, 0.996, 0.4032, 0.9865, 0.6898, 0.9583, 0.7756, 0.9124, 0.7756, 0.9124, 0.6898, 0.9583, 0.5, 0.996, 0.5968, 0.9865, 0.5968, 0.9865, 0.5, 0.996, 0.3102, 0.9583, 0.4032, 0.9865, 0.4032, 0.9865, 0.3102, 0.9583, 0.2244, 0.9124, 0.3102, 0.9583, 0.3102, 0.9583, 0.2244, 0.9124])
me_plane_003.use_remesh_fix_poles = True
me_plane_003.use_remesh_preserve_attributes = False
me_plane_003.use_mirror_vertex_groups = False
me_plane_003.update()
me_plane_002 = bpy.data.meshes.new('Plane.002')
me_plane_002.from_pydata([(0.973, -0.1935, 0.3794), (0.9166, -0.3797, 0.3794), (0.7015, -0.7015, 0.3794), (0.8249, -0.5512, 0.3794), (0.5512, -0.8249, 0.3794), (0.3796, -0.9166, 0.3794), (0.1935, -0.973, 0.3794), (-9.42e-08, -0.9921, 0.3794), (-0.1935, -0.973, 0.3794), (-0.3796, -0.9166, 0.3794), (-0.5512, -0.8249, 0.3794), (-0.7015, -0.7015, 0.3794), (-0.8249, -0.5512, 0.3794), (-0.9166, -0.3796, 0.3794), (-0.973, -0.1935, 0.3794), (-0.973, 0.1935, 0.3794), (0.973, 0.1935, 0.3794), (0.9166, 0.3796, 0.3794), (-0.9166, 0.3796, 0.3794), (0.8249, 0.5512, 0.3794), (-0.8249, 0.5512, 0.3794), (-0.7015, 0.7015, 0.3794), (0.7015, 0.7015, 0.3794), (0.5512, 0.8249, 0.3794), (-0.5512, 0.8249, 0.3794), (0.3796, 0.9166, 0.3794), (0.1935, 0.973, 0.3794), (0.0, 0.9921, 0.3794), (-0.1935, 0.973, 0.3794), (-0.3796, 0.9166, 0.3794), (0.973, -0.1935, -0.1399), (0.9166, -0.3797, -0.1399), (0.7015, -0.7015, -0.1399), (0.8249, -0.5512, -0.1399), (0.5512, -0.8249, -0.1399), (0.3796, -0.9166, -0.1399), (0.1935, -0.973, -0.1399), (-9.42e-08, -0.9921, -0.1399), (-0.1935, -0.973, -0.1399), (-0.3796, -0.9166, -0.1399), (-0.5512, -0.8249, -0.1399), (-0.7015, -0.7015, -0.1399), (-0.8249, -0.5512, -0.1399), (-0.9166, -0.3796, -0.1399), (-0.973, -0.1935, -0.1399), (-0.973, 0.1935, -0.1399), (0.973, 0.1935, -0.1399), (0.9166, 0.3796, -0.1399), (-0.9166, 0.3796, -0.1399), (0.8249, 0.5512, -0.1399), (-0.8249, 0.5512, -0.1399), (-0.7015, 0.7015, -0.1399), (0.7015, 0.7015, -0.1399), (0.5512, 0.8249, -0.1399), (-0.5512, 0.8249, -0.1399), (0.3796, 0.9166, -0.1399), (0.1935, 0.973, -0.1399), (0.0, 0.9921, -0.1399), (-0.1935, 0.973, -0.1399), (-0.3796, 0.9166, -0.1399), (0.9921, 0.0, 0.3794), (0.973, 0.1935, 0.3794), (0.9166, 0.3797, 0.3794), (0.7015, 0.7015, 0.3794), (0.8249, 0.5512, 0.3794), (0.5512, 0.8249, 0.3794), (0.3796, 0.9166, 0.3794), (0.1935, 0.973, 0.3794), (-9.42e-08, 0.9921, 0.3794), (-0.1935, 0.973, 0.3794), (-0.3796, 0.9166, 0.3794), (-0.5512, 0.8249, 0.3794), (-0.7015, 0.7015, 0.3794), (-0.8249, 0.5512, 0.3794), (-0.9166, 0.3796, 0.3794), (-0.9921, 0.0, 0.3794), (-0.973, 0.1935, 0.3794), (-0.973, -0.1935, 0.3794), (0.973, -0.1935, 0.3794), (0.9166, -0.3796, 0.3794), (-0.9166, -0.3796, 0.3794), (0.8249, -0.5512, 0.3794), (-0.8249, -0.5512, 0.3794), (-0.7015, -0.7015, 0.3794), (0.7015, -0.7015, 0.3794), (0.5512, -0.8249, 0.3794), (-0.5512, -0.8249, 0.3794), (0.3796, -0.9166, 0.3794), (0.1935, -0.973, 0.3794), (0.0, -0.9921, 0.3794), (-0.1935, -0.973, 0.3794), (-0.3796, -0.9166, 0.3794), (0.9921, 0.0, -0.1399), (0.973, 0.1935, -0.1399), (0.9166, 0.3797, -0.1399), (0.7015, 0.7015, -0.1399), (0.8249, 0.5512, -0.1399), (0.5512, 0.8249, -0.1399), (0.3796, 0.9166, -0.1399), (0.1935, 0.973, -0.1399), (-9.42e-08, 0.9921, -0.1399), (-0.1935, 0.973, -0.1399), (-0.3796, 0.9166, -0.1399), (-0.5512, 0.8249, -0.1399), (-0.7015, 0.7015, -0.1399), (-0.8249, 0.5512, -0.1399), (-0.9166, 0.3796, -0.1399), (-0.9921, 0.0, -0.1399), (-0.973, 0.1935, -0.1399), (-0.973, -0.1935, -0.1399), (0.973, -0.1935, -0.1399), (0.9166, -0.3796, -0.1399), (-0.9166, -0.3796, -0.1399), (0.8249, -0.5512, -0.1399), (-0.8249, -0.5512, -0.1399), (-0.7015, -0.7015, -0.1399), (0.7015, -0.7015, -0.1399), (0.5512, -0.8249, -0.1399), (-0.5512, -0.8249, -0.1399), (0.3796, -0.9166, -0.1399), (0.1935, -0.973, -0.1399), (0.0, -0.9921, -0.1399), (-0.1935, -0.973, -0.1399), (-0.3796, -0.9166, -0.1399)], [], [(75, 14, 13, 12, 11, 10, 9, 8, 7, 6, 5, 4, 2, 3, 1, 0, 60, 16, 17, 19, 22, 23, 25, 26, 27, 28, 29, 24, 21, 20, 18, 15), (107, 45, 48, 50, 51, 54, 59, 58, 57, 56, 55, 53, 52, 49, 47, 46, 92, 30, 31, 33, 32, 34, 35, 36, 37, 38, 39, 40, 41, 42, 43, 44), (60, 0, 30, 92), (0, 1, 31, 30), (3, 2, 32, 33), (1, 3, 33, 31), (2, 4, 34, 32), (4, 5, 35, 34), (5, 6, 36, 35), (6, 7, 37, 36), (7, 8, 38, 37), (8, 9, 39, 38), (9, 10, 40, 39), (10, 11, 41, 40), (12, 13, 43, 42), (11, 12, 42, 41), (14, 75, 107, 44), (13, 14, 44, 43), (75, 15, 45, 107), (16, 60, 92, 46), (15, 18, 48, 45), (17, 16, 46, 47), (19, 17, 47, 49), (18, 20, 50, 48), (21, 24, 54, 51), (22, 19, 49, 52), (23, 22, 52, 53), (20, 21, 51, 50), (26, 25, 55, 56), (28, 27, 57, 58), (25, 23, 53, 55), (27, 26, 56, 57), (29, 28, 58, 59), (24, 29, 59, 54), (75, 77, 80, 82, 83, 86, 91, 90, 89, 88, 87, 85, 84, 81, 79, 78, 60, 61, 62, 64, 63, 65, 66, 67, 68, 69, 70, 71, 72, 73, 74, 76), (107, 108, 106, 105, 104, 103, 102, 101, 100, 99, 98, 97, 95, 96, 94, 93, 92, 110, 111, 113, 116, 117, 119, 120, 121, 122, 123, 118, 115, 114, 112, 109), (60, 92, 93, 61), (61, 93, 94, 62), (64, 96, 95, 63), (62, 94, 96, 64), (63, 95, 97, 65), (65, 97, 98, 66), (66, 98, 99, 67), (67, 99, 100, 68), (68, 100, 101, 69), (69, 101, 102, 70), (70, 102, 103, 71), (71, 103, 104, 72), (73, 105, 106, 74), (72, 104, 105, 73), (76, 108, 107, 75), (74, 106, 108, 76), (75, 107, 109, 77), (78, 110, 92, 60), (77, 109, 112, 80), (79, 111, 110, 78), (81, 113, 111, 79), (80, 112, 114, 82), (83, 115, 118, 86), (84, 116, 113, 81), (85, 117, 116, 84), (82, 114, 115, 83), (88, 120, 119, 87), (90, 122, 121, 89), (87, 119, 117, 85), (89, 121, 120, 88), (91, 123, 122, 90), (86, 118, 123, 91)])
_uv = me_plane_002.uv_layers.new(name='UVMap')
_uv.uv.foreach_set('vector', [0.003964, 0.5, 0.01349, 0.4032, 0.04172, 0.3102, 0.08756, 0.2244, 0.1492, 0.1492, 0.2244, 0.08756, 0.3102, 0.04172, 0.4032, 0.01349, 0.5, 0.003964, 0.5968, 0.01349, 0.6898, 0.04172, 0.7756, 0.08756, 0.8508, 0.1492, 0.9124, 0.2244, 0.9583, 0.3102, 0.9865, 0.4032, 0.996, 0.5, 0.9865, 0.5968, 0.9583, 0.6898, 0.9124, 0.7756, 0.8508, 0.8508, 0.7756, 0.9124, 0.6898, 0.9583, 0.5968, 0.9865, 0.5, 0.996, 0.4032, 0.9865, 0.3102, 0.9583, 0.2244, 0.9124, 0.1492, 0.8508, 0.08756, 0.7756, 0.04172, 0.6898, 0.0135, 0.5968, 0.003964, 0.5, 0.0135, 0.5968, 0.04172, 0.6898, 0.08756, 0.7756, 0.1492, 0.8508, 0.2244, 0.9124, 0.3102, 0.9583, 0.4032, 0.9865, 0.5, 0.996, 0.5968, 0.9865, 0.6898, 0.9583, 0.7756, 0.9124, 0.8508, 0.8508, 0.9124, 0.7756, 0.9583, 0.6898, 0.9865, 0.5968, 0.996, 0.5, 0.9865, 0.4032, 0.9583, 0.3102, 0.9124, 0.2244, 0.8508, 0.1492, 0.7756, 0.08756, 0.6898, 0.04172, 0.5968, 0.01349, 0.5, 0.003964, 0.4032, 0.01349, 0.3102, 0.04172, 0.2244, 0.08756, 0.1492, 0.1492, 0.08756, 0.2244, 0.04172, 0.3102, 0.01349, 0.4032, 0.996, 0.5, 0.9865, 0.4032, 0.9865, 0.4032, 0.996, 0.5, 0.9865, 0.4032, 0.9583, 0.3102, 0.9583, 0.3102, 0.9865, 0.4032, 0.9124, 0.2244, 0.8508, 0.1492, 0.8508, 0.1492, 0.9124, 0.2244, 0.9583, 0.3102, 0.9124, 0.2244, 0.9124, 0.2244, 0.9583, 0.3102, 0.8508, 0.1492, 0.7756, 0.08756, 0.7756, 0.08756, 0.8508, 0.1492, 0.7756, 0.08756, 0.6898, 0.04172, 0.6898, 0.04172, 0.7756, 0.08756, 0.6898, 0.04172, 0.5968, 0.01349, 0.5968, 0.01349, 0.6898, 0.04172, 0.5968, 0.01349, 0.5, 0.003964, 0.5, 0.003964, 0.5968, 0.01349, 0.5, 0.003964, 0.4032, 0.01349, 0.4032, 0.01349, 0.5, 0.003964, 0.4032, 0.01349, 0.3102, 0.04172, 0.3102, 0.04172, 0.4032, 0.01349, 0.3102, 0.04172, 0.2244, 0.08756, 0.2244, 0.08756, 0.3102, 0.04172, 0.2244, 0.08756, 0.1492, 0.1492, 0.1492, 0.1492, 0.2244, 0.08756, 0.08756, 0.2244, 0.04172, 0.3102, 0.04172, 0.3102, 0.08756, 0.2244, 0.1492, 0.1492, 0.08756, 0.2244, 0.08756, 0.2244, 0.1492, 0.1492, 0.01349, 0.4032, 0.003964, 0.5, 0.003964, 0.5, 0.01349, 0.4032, 0.04172, 0.3102, 0.01349, 0.4032, 0.01349, 0.4032, 0.04172, 0.3102, 0.003964, 0.5, 0.0135, 0.5968, 0.0135, 0.5968, 0.003964, 0.5, 0.9865, 0.5968, 0.996, 0.5, 0.996, 0.5, 0.9865, 0.5968, 0.0135, 0.5968, 0.04172, 0.6898, 0.04172, 0.6898, 0.0135, 0.5968, 0.9583, 0.6898, 0.9865, 0.5968, 0.9865, 0.5968, 0.9583, 0.6898, 0.9124, 0.7756, 0.9583, 0.6898, 0.9583, 0.6898, 0.9124, 0.7756, 0.04172, 0.6898, 0.08756, 0.7756, 0.08756, 0.7756, 0.04172, 0.6898, 0.1492, 0.8508, 0.2244, 0.9124, 0.2244, 0.9124, 0.1492, 0.8508, 0.8508, 0.8508, 0.9124, 0.7756, 0.9124, 0.7756, 0.8508, 0.8508, 0.7756, 0.9124, 0.8508, 0.8508, 0.8508, 0.8508, 0.7756, 0.9124, 0.08756, 0.7756, 0.1492, 0.8508, 0.1492, 0.8508, 0.08756, 0.7756, 0.5968, 0.9865, 0.6898, 0.9583, 0.6898, 0.9583, 0.5968, 0.9865, 0.4032, 0.9865, 0.5, 0.996, 0.5, 0.996, 0.4032, 0.9865, 0.6898, 0.9583, 0.7756, 0.9124, 0.7756, 0.9124, 0.6898, 0.9583, 0.5, 0.996, 0.5968, 0.9865, 0.5968, 0.9865, 0.5, 0.996, 0.3102, 0.9583, 0.4032, 0.9865, 0.4032, 0.9865, 0.3102, 0.9583, 0.2244, 0.9124, 0.3102, 0.9583, 0.3102, 0.9583, 0.2244, 0.9124, 0.003964, 0.5, 0.0135, 0.5968, 0.04172, 0.6898, 0.08756, 0.7756, 0.1492, 0.8508, 0.2244, 0.9124, 0.3102, 0.9583, 0.4032, 0.9865, 0.5, 0.996, 0.5968, 0.9865, 0.6898, 0.9583, 0.7756, 0.9124, 0.8508, 0.8508, 0.9124, 0.7756, 0.9583, 0.6898, 0.9865, 0.5968, 0.996, 0.5, 0.9865, 0.4032, 0.9583, 0.3102, 0.9124, 0.2244, 0.8508, 0.1492, 0.7756, 0.08756, 0.6898, 0.04172, 0.5968, 0.01349, 0.5, 0.003964, 0.4032, 0.01349, 0.3102, 0.04172, 0.2244, 0.08756, 0.1492, 0.1492, 0.08756, 0.2244, 0.04172, 0.3102, 0.01349, 0.4032, 0.003964, 0.5, 0.01349, 0.4032, 0.04172, 0.3102, 0.08756, 0.2244, 0.1492, 0.1492, 0.2244, 0.08756, 0.3102, 0.04172, 0.4032, 0.01349, 0.5, 0.003964, 0.5968, 0.01349, 0.6898, 0.04172, 0.7756, 0.08756, 0.8508, 0.1492, 0.9124, 0.2244, 0.9583, 0.3102, 0.9865, 0.4032, 0.996, 0.5, 0.9865, 0.5968, 0.9583, 0.6898, 0.9124, 0.7756, 0.8508, 0.8508, 0.7756, 0.9124, 0.6898, 0.9583, 0.5968, 0.9865, 0.5, 0.996, 0.4032, 0.9865, 0.3102, 0.9583, 0.2244, 0.9124, 0.1492, 0.8508, 0.08756, 0.7756, 0.04172, 0.6898, 0.0135, 0.5968, 0.996, 0.5, 0.996, 0.5, 0.9865, 0.4032, 0.9865, 0.4032, 0.9865, 0.4032, 0.9865, 0.4032, 0.9583, 0.3102, 0.9583, 0.3102, 0.9124, 0.2244, 0.9124, 0.2244, 0.8508, 0.1492, 0.8508, 0.1492, 0.9583, 0.3102, 0.9583, 0.3102, 0.9124, 0.2244, 0.9124, 0.2244, 0.8508, 0.1492, 0.8508, 0.1492, 0.7756, 0.08756, 0.7756, 0.08756, 0.7756, 0.08756, 0.7756, 0.08756, 0.6898, 0.04172, 0.6898, 0.04172, 0.6898, 0.04172, 0.6898, 0.04172, 0.5968, 0.01349, 0.5968, 0.01349, 0.5968, 0.01349, 0.5968, 0.01349, 0.5, 0.003964, 0.5, 0.003964, 0.5, 0.003964, 0.5, 0.003964, 0.4032, 0.01349, 0.4032, 0.01349, 0.4032, 0.01349, 0.4032, 0.01349, 0.3102, 0.04172, 0.3102, 0.04172, 0.3102, 0.04172, 0.3102, 0.04172, 0.2244, 0.08756, 0.2244, 0.08756, 0.2244, 0.08756, 0.2244, 0.08756, 0.1492, 0.1492, 0.1492, 0.1492, 0.08756, 0.2244, 0.08756, 0.2244, 0.04172, 0.3102, 0.04172, 0.3102, 0.1492, 0.1492, 0.1492, 0.1492, 0.08756, 0.2244, 0.08756, 0.2244, 0.01349, 0.4032, 0.01349, 0.4032, 0.003964, 0.5, 0.003964, 0.5, 0.04172, 0.3102, 0.04172, 0.3102, 0.01349, 0.4032, 0.01349, 0.4032, 0.003964, 0.5, 0.003964, 0.5, 0.0135, 0.5968, 0.0135, 0.5968, 0.9865, 0.5968, 0.9865, 0.5968, 0.996, 0.5, 0.996, 0.5, 0.0135, 0.5968, 0.0135, 0.5968, 0.04172, 0.6898, 0.04172, 0.6898, 0.9583, 0.6898, 0.9583, 0.6898, 0.9865, 0.5968, 0.9865, 0.5968, 0.9124, 0.7756, 0.9124, 0.7756, 0.9583, 0.6898, 0.9583, 0.6898, 0.04172, 0.6898, 0.04172, 0.6898, 0.08756, 0.7756, 0.08756, 0.7756, 0.1492, 0.8508, 0.1492, 0.8508, 0.2244, 0.9124, 0.2244, 0.9124, 0.8508, 0.8508, 0.8508, 0.8508, 0.9124, 0.7756, 0.9124, 0.7756, 0.7756, 0.9124, 0.7756, 0.9124, 0.8508, 0.8508, 0.8508, 0.8508, 0.08756, 0.7756, 0.08756, 0.7756, 0.1492, 0.8508, 0.1492, 0.8508, 0.5968, 0.9865, 0.5968, 0.9865, 0.6898, 0.9583, 0.6898, 0.9583, 0.4032, 0.9865, 0.4032, 0.9865, 0.5, 0.996, 0.5, 0.996, 0.6898, 0.9583, 0.6898, 0.9583, 0.7756, 0.9124, 0.7756, 0.9124, 0.5, 0.996, 0.5, 0.996, 0.5968, 0.9865, 0.5968, 0.9865, 0.3102, 0.9583, 0.3102, 0.9583, 0.4032, 0.9865, 0.4032, 0.9865, 0.2244, 0.9124, 0.2244, 0.9124, 0.3102, 0.9583, 0.3102, 0.9583])
me_plane_002.use_remesh_fix_poles = True
me_plane_002.use_remesh_preserve_attributes = False
me_plane_002.use_mirror_vertex_groups = False
me_plane_002.update()

# ---- objects
ob_cube = bpy.data.objects.new('Cube', me_cube)
ob_light = bpy.data.objects.new('Light', light_light)
ob_camera = bpy.data.objects.new('Camera', cam_camera)
ob_plane = bpy.data.objects.new('Plane', me_plane)
ob_plane_001 = bpy.data.objects.new('Plane.001', me_plane_001)
ob_plane_003 = bpy.data.objects.new('Plane.003', me_plane_003)
ob_plane_002 = bpy.data.objects.new('Plane.002', me_plane_002)

# ---- transforms, parenting, visibility, modifiers, constraints
ob_cube.location = (0.0, 0.0, 0.0)
ob_cube.lock_rotations_4d = False
ob_cube.empty_display_type = 'ARROWS'
ob_cube.lineart.crease_threshold = 0.0
ob_light.location = (4.076, 1.005, 5.904)
ob_light.rotation_euler = (0.6503, 0.05522, 1.866)
ob_light.lock_rotations_4d = False
ob_light.empty_display_type = 'ARROWS'
ob_light.color = (0.0, 0.0, 0.0, 0.0)
ob_light.lineart.crease_threshold = 0.0
ob_camera.location = (7.359, -6.926, 4.958)
ob_camera.rotation_euler = (1.109, 0.0, 0.8149)
ob_camera.lock_rotations_4d = False
ob_camera.empty_display_type = 'ARROWS'
ob_camera.color = (0.0, 0.0, 0.0, 0.0)
ob_camera.display_type = 'WIRE'
ob_camera.lineart.crease_threshold = 0.0
ob_plane.location = (-0.7097, -0.3842, -0.3062)
ob_plane.rotation_euler = (1.571, -0.0, 0.0)
ob_plane.scale = (0.1831, 0.1831, 0.1831)
ob_plane.lineart.crease_threshold = 0.0
ob_plane_001.location = (0.639, -0.3842, -0.3062)
ob_plane_001.rotation_euler = (1.571, -0.0, 0.0)
ob_plane_001.scale = (0.1831, 0.1831, 0.1831)
ob_plane_001.lineart.crease_threshold = 0.0
ob_plane_003.location = (-0.7097, 0.4225, -0.3062)
ob_plane_003.rotation_euler = (1.571, -0.0, 0.0)
ob_plane_003.scale = (0.1831, 0.1831, 0.1831)
ob_plane_003.lineart.crease_threshold = 0.0
ob_plane_002.location = (0.639, 0.4225, -0.3062)
ob_plane_002.rotation_euler = (1.571, -0.0, 0.0)
ob_plane_002.scale = (0.1831, 0.1831, 0.1831)
ob_plane_002.lineart.crease_threshold = 0.0

# ---- collection membership
col_collection.objects.link(ob_cube)
col_collection.objects.link(ob_light)
col_collection.objects.link(ob_camera)
col_collection.objects.link(ob_plane)
col_collection.objects.link(ob_plane_001)
col_collection.objects.link(ob_plane_003)
col_collection.objects.link(ob_plane_002)

# ---- scene / render settings (as saved in the file)
scene.camera = ob_camera
scene.frame_start = 1; scene.frame_end = 250; scene.frame_set(1)
scene.render.engine = 'BLENDER_EEVEE_NEXT'
scene.cycles.use_denoising = False
scene.cycles.samples = 128
scene.cycles.sampling_pattern = 'TABULATED_SOBOL'
scene.cycles.use_adaptive_sampling = False
scene.cycles.use_light_tree = False
scene.view_settings.view_transform = 'Filmic'
bpy.context.view_layer.update()
